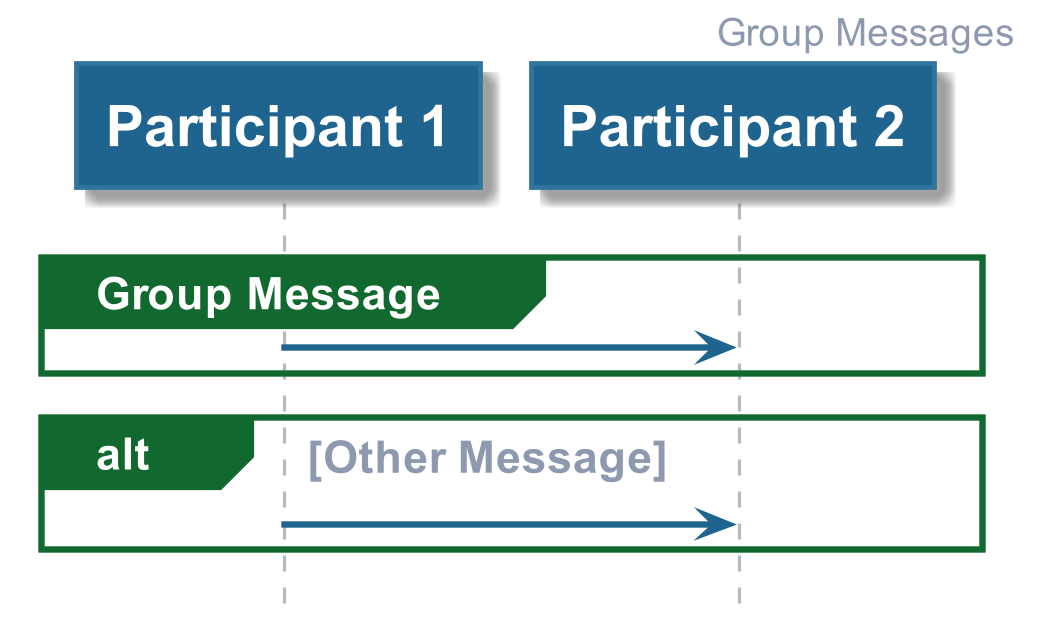

The diagram above was rendered by PlantUML. Its source (embedded in the PNG):
@startuml











hide footbox

skinparam ParticipantPadding    10

skinparam BoxPadding            10

skinparam padding               2

skinparam Shadowing             true

skinparam default {

    FontColor           #1A1C20
    FontName            Arial
    FontSize            14
    FontStyle           BOLD

    TextAlignment       LEFT
}

skinparam Sequence {

    BoxBackgroundColor                  #F3F5F6
    BoxBorderColor                      #EDEFF1

        a -> b
    GroupBackgroundColor                #12692F
    GroupBodyBackgroundColor            transparent

    GroupBorderColor                    #12692F
    GroupBorderThickness                2

    GroupFontColor                      #8D99AE
    GroupFontName                       Arial
    GroupFontSize                       14
    GroupFontStyle                      BOLD

    GroupHeaderFontColor                #FFFFFF
    GroupHeaderFontName                 Arial
    GroupHeaderFontSize                 14
    GroupHeaderFontStyle                BOLD

    ReferenceAlignment                  LEFT

    ReferenceBackgroundColor            #FFFFFF


    ReferenceBorderColor                #1B9D46
    ReferenceBorderThickness            2

    ReferenceFontColor                  #1A1C20
    ReferenceFontName                   Arial
    ReferenceFontSize                   12
    ReferenceFontStyle                  BOLD

    ReferenceHeaderBackgroundColor      #1B9D46

    ReferenceHeaderFontColor            #FFFFFF
    ReferenceHeaderFontName             Arial
    ReferenceHeaderFontSize             14
    ReferenceHeaderFontStyle            BOLD

    StereotypeFontColor                 #B3BBC1

    StereotypeFontName                  Arial
    StereotypeFontSize                  12
    StereotypeFontStyle                 NORMAL

    TitleFontColor                      #1F648E
    TitleFontName                       Arial
    TitleFontSize                       48
    TitleFontStyle                      BOLD

    MessageAlignment                    CENTER

    ArrowThickness                      2
    ArrowColor                          #1F648E

    LifeLineBorderThickness             1
    LifeLineBorderColor                 #B3BBC1
    LifeLineBackgroundColor             #DFE2E5
}

skinparam note {

    FontColor           #1A1C20
    FontName            Arial
    FontSize            12
    FontStyle           BOLD

    BackgroundColor     #FFF8E8
    BorderColor         #FFF1CC
    BorderThickness     1
}

skinparam arrow {

    FontColor           #1F648E
    FontName            Arial
    FontSize            12
    FontStyle           BOLD
}


skinparam participant {

    BackgroundColor     #1F648E
    BorderColor         #31749c

    FontColor           #FFFFFF
    FontName            Arial
    FontSize            18
    FontStyle           BOLD


    Padding             1
}

skinparam actor {

    BackgroundColor     #1F648E
    BorderColor         #31749c

    FontColor           #1F648E
    FontName            Arial
    FontSize            18
    FontStyle           BOLD

    StereotypeFontColor #B3BBC1 ' Overriden by participant
    StereotypeFontName  Arial
    StereotypeFontSize  12
    StereotypeFontStyle NORMAL
}

skinparam boundary {


    BackgroundColor     #1F648E
    BorderColor         #31749c

    FontColor           #1F648E
    FontName            Arial
    FontSize            18
    FontStyle           BOLD

    StereotypeFontColor #B3BBC1
    StereotypeFontName  Arial
    StereotypeFontSize  12
    StereotypeFontStyle NORMAL
}

skinparam control {

    BackgroundColor     #1F648E
    BorderColor         #31749c

    FontColor           #1F648E
    FontName            Arial
    FontSize            18
    FontStyle           BOLD

    StereotypeFontColor #B3BBC1
    StereotypeFontName  Arial
    StereotypeFontSize  18
    StereotypeFontStyle NORMAL
}

skinparam entity {

    BackgroundColor     #1F648E
    BorderColor         #31749c

    FontColor           #1F648E
    FontName            Arial
    FontSize            18
    FontStyle           BOLD

    StereotypeFontColor #B3BBC1
    StereotypeFontName  Arial
    StereotypeFontSize  18
    StereotypeFontStyle NORMAL
}

skinparam database {

    BackgroundColor     #1F648E
    BorderColor         #31749c

    FontColor           #1F648E
    FontName            Arial
    FontSize            18
    FontStyle           BOLD

    StereotypeFontColor #B3BBC1
    StereotypeFontName  Arial
    StereotypeFontSize  18
    StereotypeFontStyle NORMAL
}

skinparam collections {

    BackgroundColor #1F648E
    BorderColor     #31749c


}

skinparam header {

    FontColor           #8D99AE
    FontName            Arial
    FontSize            12
    FontStyle           BOLD
}

skinparam footer {

    FontColor           #8D99AE
    FontName            Arial
    FontSize            12
    FontStyle           BOLD
}

skinparam Title {

    BackgroundColor     #FFFFFF

    FontColor           #1F648E
    FontName            Arial
    FontSize            12
    FontStyle           BOLD

    Padding             1
}


    header Group Messages
    
    participant "Participant 1" as p1

    participant "Participant 2" as p2

    
    group Group Message 
        p1 -> p2
    end group
    
    
    alt Other Message
        p1 -> p2
    end alt
    
@enduml